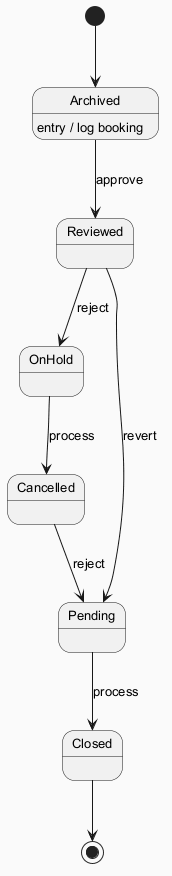

The diagram above was rendered by PlantUML. Its source (embedded in the PNG):
@startuml
skinparam backgroundColor #FAFAFA
skinparam classBackgroundColor #FFF3E0
skinparam classBorderColor #E65100
skinparam defaultFontSize 13
[*] --> Archived
Archived --> Reviewed : approve
Archived : entry / log booking
Reviewed --> OnHold : reject
OnHold --> Cancelled : process
Cancelled --> Pending : reject
Pending --> Closed : process
Reviewed --> Pending : revert
Closed --> [*]
@enduml